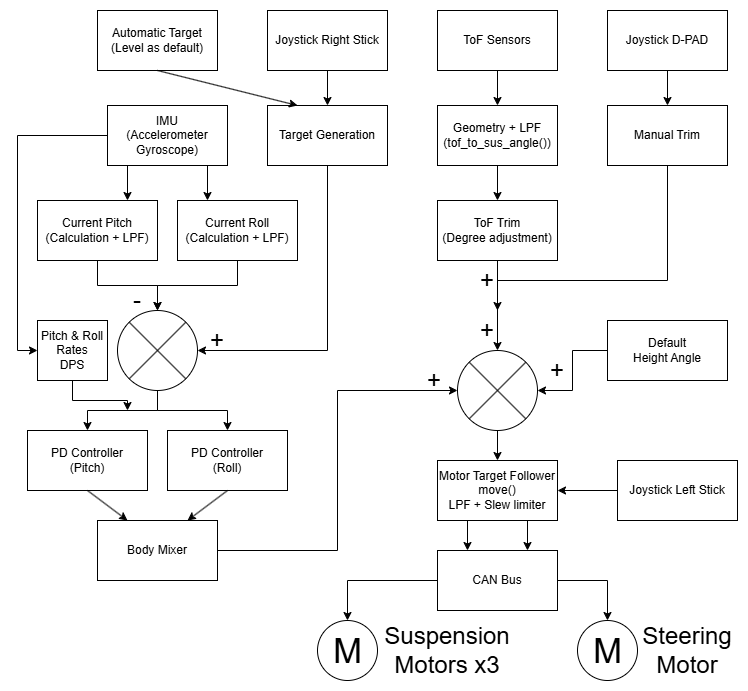

The diagram above was exported from draw.io. Its source (the exported page's mxGraphModel, read from the mxfile embedded in the PNG):
<mxGraphModel dx="1426" dy="961" grid="1" gridSize="10" guides="1" tooltips="1" connect="1" arrows="1" fold="1" page="1" pageScale="1" pageWidth="1654" pageHeight="1169" math="0" shadow="0">
  <root>
    <mxCell id="0" />
    <mxCell id="1" parent="0" />
    <mxCell id="TAVgx6Uc1EC3i7EU0Bxl-1" value="Joystick Right Stick" style="rounded=0;whiteSpace=wrap;html=1;" vertex="1" parent="1">
      <mxGeometry x="670" y="460" width="120" height="60" as="geometry" />
    </mxCell>
    <mxCell id="TAVgx6Uc1EC3i7EU0Bxl-58" style="edgeStyle=orthogonalEdgeStyle;rounded=0;orthogonalLoop=1;jettySize=auto;html=1;exitX=0.5;exitY=1;exitDx=0;exitDy=0;entryX=1;entryY=0.5;entryDx=0;entryDy=0;" edge="1" parent="1" source="TAVgx6Uc1EC3i7EU0Bxl-2" target="TAVgx6Uc1EC3i7EU0Bxl-51">
      <mxGeometry relative="1" as="geometry" />
    </mxCell>
    <mxCell id="TAVgx6Uc1EC3i7EU0Bxl-2" value="Target Generation" style="rounded=0;whiteSpace=wrap;html=1;" vertex="1" parent="1">
      <mxGeometry x="670" y="555" width="120" height="60" as="geometry" />
    </mxCell>
    <mxCell id="TAVgx6Uc1EC3i7EU0Bxl-3" value="PD Controller&lt;div&gt;(Pitch)&lt;/div&gt;" style="rounded=0;whiteSpace=wrap;html=1;" vertex="1" parent="1">
      <mxGeometry x="430" y="880" width="120" height="60" as="geometry" />
    </mxCell>
    <mxCell id="TAVgx6Uc1EC3i7EU0Bxl-4" value="PD Controller&lt;div&gt;(Roll)&lt;/div&gt;" style="rounded=0;whiteSpace=wrap;html=1;" vertex="1" parent="1">
      <mxGeometry x="570" y="880" width="120" height="60" as="geometry" />
    </mxCell>
    <mxCell id="TAVgx6Uc1EC3i7EU0Bxl-46" style="edgeStyle=orthogonalEdgeStyle;rounded=0;orthogonalLoop=1;jettySize=auto;html=1;exitX=1;exitY=0.5;exitDx=0;exitDy=0;entryX=0;entryY=0.5;entryDx=0;entryDy=0;" edge="1" parent="1" source="TAVgx6Uc1EC3i7EU0Bxl-5" target="TAVgx6Uc1EC3i7EU0Bxl-15">
      <mxGeometry relative="1" as="geometry" />
    </mxCell>
    <mxCell id="TAVgx6Uc1EC3i7EU0Bxl-5" value="Body Mixer" style="rounded=0;whiteSpace=wrap;html=1;" vertex="1" parent="1">
      <mxGeometry x="500" y="970" width="120" height="60" as="geometry" />
    </mxCell>
    <mxCell id="TAVgx6Uc1EC3i7EU0Bxl-67" style="edgeStyle=orthogonalEdgeStyle;rounded=0;orthogonalLoop=1;jettySize=auto;html=1;exitX=0.25;exitY=1;exitDx=0;exitDy=0;entryX=0.25;entryY=0;entryDx=0;entryDy=0;" edge="1" parent="1" source="TAVgx6Uc1EC3i7EU0Bxl-6" target="TAVgx6Uc1EC3i7EU0Bxl-7">
      <mxGeometry relative="1" as="geometry" />
    </mxCell>
    <mxCell id="TAVgx6Uc1EC3i7EU0Bxl-69" style="edgeStyle=orthogonalEdgeStyle;rounded=0;orthogonalLoop=1;jettySize=auto;html=1;exitX=0.75;exitY=1;exitDx=0;exitDy=0;entryX=0.75;entryY=0;entryDx=0;entryDy=0;" edge="1" parent="1" source="TAVgx6Uc1EC3i7EU0Bxl-6" target="TAVgx6Uc1EC3i7EU0Bxl-7">
      <mxGeometry relative="1" as="geometry" />
    </mxCell>
    <mxCell id="TAVgx6Uc1EC3i7EU0Bxl-6" value="Motor Target Follower&lt;div&gt;move()&lt;br&gt;LPF + Slew limiter&lt;/div&gt;" style="rounded=0;whiteSpace=wrap;html=1;" vertex="1" parent="1">
      <mxGeometry x="840" y="910" width="120" height="60" as="geometry" />
    </mxCell>
    <mxCell id="TAVgx6Uc1EC3i7EU0Bxl-52" style="edgeStyle=orthogonalEdgeStyle;rounded=0;orthogonalLoop=1;jettySize=auto;html=1;exitX=0;exitY=0.5;exitDx=0;exitDy=0;entryX=0.5;entryY=0;entryDx=0;entryDy=0;" edge="1" parent="1" source="TAVgx6Uc1EC3i7EU0Bxl-7" target="TAVgx6Uc1EC3i7EU0Bxl-37">
      <mxGeometry relative="1" as="geometry" />
    </mxCell>
    <mxCell id="TAVgx6Uc1EC3i7EU0Bxl-72" style="edgeStyle=orthogonalEdgeStyle;rounded=0;orthogonalLoop=1;jettySize=auto;html=1;exitX=1;exitY=0.5;exitDx=0;exitDy=0;entryX=0.5;entryY=0;entryDx=0;entryDy=0;" edge="1" parent="1" source="TAVgx6Uc1EC3i7EU0Bxl-7" target="TAVgx6Uc1EC3i7EU0Bxl-71">
      <mxGeometry relative="1" as="geometry" />
    </mxCell>
    <mxCell id="TAVgx6Uc1EC3i7EU0Bxl-7" value="CAN Bus" style="rounded=0;whiteSpace=wrap;html=1;" vertex="1" parent="1">
      <mxGeometry x="840" y="1000" width="120" height="60" as="geometry" />
    </mxCell>
    <mxCell id="TAVgx6Uc1EC3i7EU0Bxl-9" value="Automatic Target&lt;div&gt;(Level as default)&lt;/div&gt;" style="rounded=0;whiteSpace=wrap;html=1;" vertex="1" parent="1">
      <mxGeometry x="500" y="460" width="120" height="60" as="geometry" />
    </mxCell>
    <mxCell id="TAVgx6Uc1EC3i7EU0Bxl-10" value="" style="endArrow=classic;html=1;rounded=0;exitX=0.5;exitY=1;exitDx=0;exitDy=0;entryX=0.25;entryY=0;entryDx=0;entryDy=0;" edge="1" parent="1" source="TAVgx6Uc1EC3i7EU0Bxl-9" target="TAVgx6Uc1EC3i7EU0Bxl-2">
      <mxGeometry width="50" height="50" relative="1" as="geometry">
        <mxPoint x="700" y="820" as="sourcePoint" />
        <mxPoint x="750" y="770" as="targetPoint" />
      </mxGeometry>
    </mxCell>
    <mxCell id="TAVgx6Uc1EC3i7EU0Bxl-11" value="" style="endArrow=classic;html=1;rounded=0;exitX=0.5;exitY=1;exitDx=0;exitDy=0;entryX=0.5;entryY=0;entryDx=0;entryDy=0;" edge="1" parent="1" source="TAVgx6Uc1EC3i7EU0Bxl-1" target="TAVgx6Uc1EC3i7EU0Bxl-2">
      <mxGeometry width="50" height="50" relative="1" as="geometry">
        <mxPoint x="605" y="520" as="sourcePoint" />
        <mxPoint x="675" y="585" as="targetPoint" />
      </mxGeometry>
    </mxCell>
    <mxCell id="TAVgx6Uc1EC3i7EU0Bxl-12" value="ToF Sensors" style="rounded=0;whiteSpace=wrap;html=1;" vertex="1" parent="1">
      <mxGeometry x="840" y="460" width="120" height="60" as="geometry" />
    </mxCell>
    <mxCell id="TAVgx6Uc1EC3i7EU0Bxl-13" value="ToF Trim&lt;div&gt;(Degree adjustment)&lt;/div&gt;" style="rounded=0;whiteSpace=wrap;html=1;" vertex="1" parent="1">
      <mxGeometry x="840" y="650" width="120" height="60" as="geometry" />
    </mxCell>
    <mxCell id="TAVgx6Uc1EC3i7EU0Bxl-14" value="Joystick D-PAD" style="rounded=0;whiteSpace=wrap;html=1;" vertex="1" parent="1">
      <mxGeometry x="1010" y="460" width="120" height="60" as="geometry" />
    </mxCell>
    <mxCell id="TAVgx6Uc1EC3i7EU0Bxl-48" style="edgeStyle=orthogonalEdgeStyle;rounded=0;orthogonalLoop=1;jettySize=auto;html=1;exitX=0.5;exitY=1;exitDx=0;exitDy=0;entryX=0.5;entryY=0;entryDx=0;entryDy=0;" edge="1" parent="1" source="TAVgx6Uc1EC3i7EU0Bxl-15" target="TAVgx6Uc1EC3i7EU0Bxl-6">
      <mxGeometry relative="1" as="geometry" />
    </mxCell>
    <mxCell id="TAVgx6Uc1EC3i7EU0Bxl-15" value="" style="shape=sumEllipse;perimeter=ellipsePerimeter;whiteSpace=wrap;html=1;backgroundOutline=1;" vertex="1" parent="1">
      <mxGeometry x="860" y="800" width="80" height="80" as="geometry" />
    </mxCell>
    <mxCell id="TAVgx6Uc1EC3i7EU0Bxl-44" style="edgeStyle=orthogonalEdgeStyle;rounded=0;orthogonalLoop=1;jettySize=auto;html=1;exitX=0.5;exitY=1;exitDx=0;exitDy=0;" edge="1" parent="1" source="TAVgx6Uc1EC3i7EU0Bxl-16">
      <mxGeometry relative="1" as="geometry">
        <mxPoint x="900" y="760" as="targetPoint" />
        <Array as="points">
          <mxPoint x="1070" y="730" />
          <mxPoint x="900" y="730" />
        </Array>
      </mxGeometry>
    </mxCell>
    <mxCell id="TAVgx6Uc1EC3i7EU0Bxl-16" value="Manual Trim" style="rounded=0;whiteSpace=wrap;html=1;" vertex="1" parent="1">
      <mxGeometry x="1010" y="555" width="120" height="60" as="geometry" />
    </mxCell>
    <mxCell id="TAVgx6Uc1EC3i7EU0Bxl-17" value="Geometry + LPF&lt;div&gt;(tof_to_sus_angle())&lt;/div&gt;" style="rounded=0;whiteSpace=wrap;html=1;" vertex="1" parent="1">
      <mxGeometry x="840" y="555" width="120" height="60" as="geometry" />
    </mxCell>
    <mxCell id="TAVgx6Uc1EC3i7EU0Bxl-18" value="" style="endArrow=classic;html=1;rounded=0;entryX=0.5;entryY=0;entryDx=0;entryDy=0;exitX=0.5;exitY=1;exitDx=0;exitDy=0;" edge="1" parent="1" source="TAVgx6Uc1EC3i7EU0Bxl-12" target="TAVgx6Uc1EC3i7EU0Bxl-17">
      <mxGeometry width="50" height="50" relative="1" as="geometry">
        <mxPoint x="700" y="820" as="sourcePoint" />
        <mxPoint x="750" y="770" as="targetPoint" />
      </mxGeometry>
    </mxCell>
    <mxCell id="TAVgx6Uc1EC3i7EU0Bxl-21" value="" style="endArrow=classic;html=1;rounded=0;entryX=0.5;entryY=0;entryDx=0;entryDy=0;exitX=0.5;exitY=1;exitDx=0;exitDy=0;" edge="1" parent="1" source="TAVgx6Uc1EC3i7EU0Bxl-14" target="TAVgx6Uc1EC3i7EU0Bxl-16">
      <mxGeometry width="50" height="50" relative="1" as="geometry">
        <mxPoint x="1030" y="530" as="sourcePoint" />
        <mxPoint x="1030" y="565" as="targetPoint" />
      </mxGeometry>
    </mxCell>
    <mxCell id="TAVgx6Uc1EC3i7EU0Bxl-78" style="edgeStyle=orthogonalEdgeStyle;rounded=0;orthogonalLoop=1;jettySize=auto;html=1;exitX=0;exitY=0.5;exitDx=0;exitDy=0;entryX=0;entryY=0.5;entryDx=0;entryDy=0;" edge="1" parent="1" source="TAVgx6Uc1EC3i7EU0Bxl-22" target="TAVgx6Uc1EC3i7EU0Bxl-76">
      <mxGeometry relative="1" as="geometry" />
    </mxCell>
    <mxCell id="TAVgx6Uc1EC3i7EU0Bxl-79" style="edgeStyle=orthogonalEdgeStyle;rounded=0;orthogonalLoop=1;jettySize=auto;html=1;exitX=0.75;exitY=1;exitDx=0;exitDy=0;entryX=0.25;entryY=0;entryDx=0;entryDy=0;" edge="1" parent="1" source="TAVgx6Uc1EC3i7EU0Bxl-22" target="TAVgx6Uc1EC3i7EU0Bxl-24">
      <mxGeometry relative="1" as="geometry" />
    </mxCell>
    <mxCell id="TAVgx6Uc1EC3i7EU0Bxl-80" style="edgeStyle=orthogonalEdgeStyle;rounded=0;orthogonalLoop=1;jettySize=auto;html=1;exitX=0.25;exitY=1;exitDx=0;exitDy=0;entryX=0.75;entryY=0;entryDx=0;entryDy=0;" edge="1" parent="1" source="TAVgx6Uc1EC3i7EU0Bxl-22" target="TAVgx6Uc1EC3i7EU0Bxl-23">
      <mxGeometry relative="1" as="geometry" />
    </mxCell>
    <mxCell id="TAVgx6Uc1EC3i7EU0Bxl-22" value="IMU&lt;div&gt;(Accelerometer&lt;/div&gt;&lt;div&gt;Gyroscope)&lt;/div&gt;" style="rounded=0;whiteSpace=wrap;html=1;" vertex="1" parent="1">
      <mxGeometry x="510" y="555" width="120" height="60" as="geometry" />
    </mxCell>
    <mxCell id="TAVgx6Uc1EC3i7EU0Bxl-59" style="edgeStyle=orthogonalEdgeStyle;rounded=0;orthogonalLoop=1;jettySize=auto;html=1;exitX=0.5;exitY=1;exitDx=0;exitDy=0;entryX=0.5;entryY=0;entryDx=0;entryDy=0;" edge="1" parent="1" source="TAVgx6Uc1EC3i7EU0Bxl-23" target="TAVgx6Uc1EC3i7EU0Bxl-51">
      <mxGeometry relative="1" as="geometry" />
    </mxCell>
    <mxCell id="TAVgx6Uc1EC3i7EU0Bxl-23" value="Current Pitch&lt;div&gt;(Calculation + LPF)&lt;/div&gt;" style="rounded=0;whiteSpace=wrap;html=1;" vertex="1" parent="1">
      <mxGeometry x="440" y="650" width="120" height="60" as="geometry" />
    </mxCell>
    <mxCell id="TAVgx6Uc1EC3i7EU0Bxl-60" style="edgeStyle=orthogonalEdgeStyle;rounded=0;orthogonalLoop=1;jettySize=auto;html=1;exitX=0.5;exitY=1;exitDx=0;exitDy=0;" edge="1" parent="1" source="TAVgx6Uc1EC3i7EU0Bxl-24">
      <mxGeometry relative="1" as="geometry">
        <mxPoint x="560" y="760" as="targetPoint" />
      </mxGeometry>
    </mxCell>
    <mxCell id="TAVgx6Uc1EC3i7EU0Bxl-24" value="Current Roll&lt;div&gt;(Calculation + LPF)&lt;/div&gt;" style="rounded=0;whiteSpace=wrap;html=1;" vertex="1" parent="1">
      <mxGeometry x="580" y="650" width="120" height="60" as="geometry" />
    </mxCell>
    <mxCell id="TAVgx6Uc1EC3i7EU0Bxl-27" value="" style="endArrow=classic;html=1;rounded=0;entryX=0.5;entryY=0;entryDx=0;entryDy=0;exitX=0.5;exitY=1;exitDx=0;exitDy=0;" edge="1" parent="1" source="TAVgx6Uc1EC3i7EU0Bxl-17" target="TAVgx6Uc1EC3i7EU0Bxl-13">
      <mxGeometry width="50" height="50" relative="1" as="geometry">
        <mxPoint x="630" y="670" as="sourcePoint" />
        <mxPoint x="680" y="620" as="targetPoint" />
      </mxGeometry>
    </mxCell>
    <mxCell id="TAVgx6Uc1EC3i7EU0Bxl-68" style="edgeStyle=orthogonalEdgeStyle;rounded=0;orthogonalLoop=1;jettySize=auto;html=1;exitX=0;exitY=0.5;exitDx=0;exitDy=0;entryX=1;entryY=0.5;entryDx=0;entryDy=0;" edge="1" parent="1" source="TAVgx6Uc1EC3i7EU0Bxl-28" target="TAVgx6Uc1EC3i7EU0Bxl-6">
      <mxGeometry relative="1" as="geometry" />
    </mxCell>
    <mxCell id="TAVgx6Uc1EC3i7EU0Bxl-28" value="Joystick Left Stick" style="rounded=0;whiteSpace=wrap;html=1;" vertex="1" parent="1">
      <mxGeometry x="1020" y="910" width="120" height="60" as="geometry" />
    </mxCell>
    <mxCell id="TAVgx6Uc1EC3i7EU0Bxl-45" style="edgeStyle=orthogonalEdgeStyle;rounded=0;orthogonalLoop=1;jettySize=auto;html=1;exitX=0;exitY=0.5;exitDx=0;exitDy=0;entryX=1;entryY=0.5;entryDx=0;entryDy=0;" edge="1" parent="1" source="TAVgx6Uc1EC3i7EU0Bxl-36" target="TAVgx6Uc1EC3i7EU0Bxl-15">
      <mxGeometry relative="1" as="geometry" />
    </mxCell>
    <mxCell id="TAVgx6Uc1EC3i7EU0Bxl-36" value="Default&lt;div&gt;Height Angle&lt;/div&gt;" style="rounded=0;whiteSpace=wrap;html=1;" vertex="1" parent="1">
      <mxGeometry x="1010" y="770" width="120" height="60" as="geometry" />
    </mxCell>
    <mxCell id="TAVgx6Uc1EC3i7EU0Bxl-37" value="M" style="verticalLabelPosition=middle;shadow=0;dashed=0;align=center;html=1;verticalAlign=middle;strokeWidth=1;shape=ellipse;aspect=fixed;fontSize=35;" vertex="1" parent="1">
      <mxGeometry x="720" y="1070" width="60" height="60" as="geometry" />
    </mxCell>
    <mxCell id="TAVgx6Uc1EC3i7EU0Bxl-38" value="" style="endArrow=classic;html=1;rounded=0;exitX=0.5;exitY=1;exitDx=0;exitDy=0;entryX=0.25;entryY=0;entryDx=0;entryDy=0;" edge="1" parent="1" source="TAVgx6Uc1EC3i7EU0Bxl-3" target="TAVgx6Uc1EC3i7EU0Bxl-5">
      <mxGeometry width="50" height="50" relative="1" as="geometry">
        <mxPoint x="800" y="920" as="sourcePoint" />
        <mxPoint x="850" y="870" as="targetPoint" />
      </mxGeometry>
    </mxCell>
    <mxCell id="TAVgx6Uc1EC3i7EU0Bxl-41" value="" style="endArrow=classic;html=1;rounded=0;exitX=0.5;exitY=1;exitDx=0;exitDy=0;entryX=0.75;entryY=0;entryDx=0;entryDy=0;" edge="1" parent="1" source="TAVgx6Uc1EC3i7EU0Bxl-4" target="TAVgx6Uc1EC3i7EU0Bxl-5">
      <mxGeometry width="50" height="50" relative="1" as="geometry">
        <mxPoint x="660" y="960" as="sourcePoint" />
        <mxPoint x="700" y="1010" as="targetPoint" />
      </mxGeometry>
    </mxCell>
    <mxCell id="TAVgx6Uc1EC3i7EU0Bxl-42" value="" style="endArrow=classic;html=1;rounded=0;exitX=0.5;exitY=1;exitDx=0;exitDy=0;entryX=0.5;entryY=0;entryDx=0;entryDy=0;" edge="1" parent="1" source="TAVgx6Uc1EC3i7EU0Bxl-13" target="TAVgx6Uc1EC3i7EU0Bxl-15">
      <mxGeometry width="50" height="50" relative="1" as="geometry">
        <mxPoint x="800" y="780" as="sourcePoint" />
        <mxPoint x="850" y="730" as="targetPoint" />
      </mxGeometry>
    </mxCell>
    <mxCell id="TAVgx6Uc1EC3i7EU0Bxl-64" style="edgeStyle=orthogonalEdgeStyle;rounded=0;orthogonalLoop=1;jettySize=auto;html=1;exitX=0.5;exitY=1;exitDx=0;exitDy=0;entryX=0.5;entryY=0;entryDx=0;entryDy=0;" edge="1" parent="1" source="TAVgx6Uc1EC3i7EU0Bxl-51" target="TAVgx6Uc1EC3i7EU0Bxl-3">
      <mxGeometry relative="1" as="geometry" />
    </mxCell>
    <mxCell id="TAVgx6Uc1EC3i7EU0Bxl-65" style="edgeStyle=orthogonalEdgeStyle;rounded=0;orthogonalLoop=1;jettySize=auto;html=1;exitX=0.5;exitY=1;exitDx=0;exitDy=0;entryX=0.5;entryY=0;entryDx=0;entryDy=0;" edge="1" parent="1" source="TAVgx6Uc1EC3i7EU0Bxl-51" target="TAVgx6Uc1EC3i7EU0Bxl-4">
      <mxGeometry relative="1" as="geometry" />
    </mxCell>
    <mxCell id="TAVgx6Uc1EC3i7EU0Bxl-51" value="" style="shape=sumEllipse;perimeter=ellipsePerimeter;whiteSpace=wrap;html=1;backgroundOutline=1;" vertex="1" parent="1">
      <mxGeometry x="520" y="760" width="80" height="80" as="geometry" />
    </mxCell>
    <mxCell id="TAVgx6Uc1EC3i7EU0Bxl-53" value="&lt;font style=&quot;font-size: 24px;&quot;&gt;+&lt;/font&gt;" style="rounded=0;whiteSpace=wrap;html=1;strokeColor=none;fillColor=none;" vertex="1" parent="1">
      <mxGeometry x="610" y="780" width="20" height="20" as="geometry" />
    </mxCell>
    <mxCell id="TAVgx6Uc1EC3i7EU0Bxl-54" value="&lt;font style=&quot;font-size: 24px;&quot;&gt;+&lt;/font&gt;" style="rounded=0;whiteSpace=wrap;html=1;strokeColor=none;fillColor=none;" vertex="1" parent="1">
      <mxGeometry x="880" y="770" width="20" height="20" as="geometry" />
    </mxCell>
    <mxCell id="TAVgx6Uc1EC3i7EU0Bxl-55" value="&lt;font style=&quot;font-size: 24px;&quot;&gt;+&lt;/font&gt;" style="rounded=0;whiteSpace=wrap;html=1;strokeColor=none;fillColor=none;" vertex="1" parent="1">
      <mxGeometry x="880" y="720" width="20" height="20" as="geometry" />
    </mxCell>
    <mxCell id="TAVgx6Uc1EC3i7EU0Bxl-56" value="&lt;font style=&quot;font-size: 24px;&quot;&gt;+&lt;/font&gt;" style="rounded=0;whiteSpace=wrap;html=1;strokeColor=none;fillColor=none;" vertex="1" parent="1">
      <mxGeometry x="950" y="810" width="20" height="20" as="geometry" />
    </mxCell>
    <mxCell id="TAVgx6Uc1EC3i7EU0Bxl-57" value="&lt;font style=&quot;font-size: 24px;&quot;&gt;+&lt;/font&gt;" style="rounded=0;whiteSpace=wrap;html=1;strokeColor=none;fillColor=none;" vertex="1" parent="1">
      <mxGeometry x="827" y="820" width="20" height="20" as="geometry" />
    </mxCell>
    <mxCell id="TAVgx6Uc1EC3i7EU0Bxl-61" value="&lt;font style=&quot;font-size: 24px;&quot;&gt;-&lt;/font&gt;" style="rounded=0;whiteSpace=wrap;html=1;strokeColor=none;fillColor=none;" vertex="1" parent="1">
      <mxGeometry x="530" y="740" width="20" height="20" as="geometry" />
    </mxCell>
    <mxCell id="TAVgx6Uc1EC3i7EU0Bxl-66" value="&lt;font style=&quot;font-size: 24px;&quot;&gt;Suspension Motors x3&lt;/font&gt;" style="rounded=0;whiteSpace=wrap;html=1;strokeColor=none;fillColor=none;" vertex="1" parent="1">
      <mxGeometry x="800" y="1090" width="100" height="20" as="geometry" />
    </mxCell>
    <mxCell id="TAVgx6Uc1EC3i7EU0Bxl-71" value="M" style="verticalLabelPosition=middle;shadow=0;dashed=0;align=center;html=1;verticalAlign=middle;strokeWidth=1;shape=ellipse;aspect=fixed;fontSize=35;" vertex="1" parent="1">
      <mxGeometry x="980" y="1070" width="60" height="60" as="geometry" />
    </mxCell>
    <mxCell id="TAVgx6Uc1EC3i7EU0Bxl-73" value="&lt;font style=&quot;font-size: 24px;&quot;&gt;Steering&lt;/font&gt;&lt;div&gt;&lt;font style=&quot;font-size: 24px;&quot;&gt;Motor&lt;/font&gt;&lt;/div&gt;" style="rounded=0;whiteSpace=wrap;html=1;strokeColor=none;fillColor=none;" vertex="1" parent="1">
      <mxGeometry x="1040" y="1090" width="100" height="20" as="geometry" />
    </mxCell>
    <mxCell id="TAVgx6Uc1EC3i7EU0Bxl-81" style="edgeStyle=orthogonalEdgeStyle;rounded=0;orthogonalLoop=1;jettySize=auto;html=1;exitX=0.5;exitY=1;exitDx=0;exitDy=0;" edge="1" parent="1" source="TAVgx6Uc1EC3i7EU0Bxl-76">
      <mxGeometry relative="1" as="geometry">
        <mxPoint x="530" y="860" as="targetPoint" />
      </mxGeometry>
    </mxCell>
    <mxCell id="TAVgx6Uc1EC3i7EU0Bxl-76" value="Pitch &amp;amp; Roll&lt;div&gt;Rates&lt;/div&gt;&lt;div&gt;DPS&lt;/div&gt;" style="rounded=0;whiteSpace=wrap;html=1;" vertex="1" parent="1">
      <mxGeometry x="440" y="770" width="70" height="60" as="geometry" />
    </mxCell>
  </root>
</mxGraphModel>